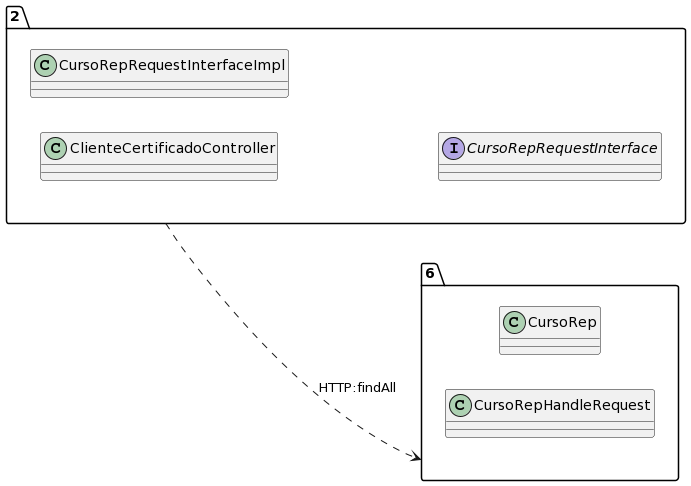

The diagram above was rendered by PlantUML. Its source (embedded in the PNG):
@startuml
allow_mixing
left to right direction
package "2"{
class ClienteCertificadoController
class CursoRepRequestInterfaceImpl
interface CursoRepRequestInterface

}
package "6"{
class CursoRep
class CursoRepHandleRequest

}
"2" ..> "6":HTTP:findAll
@enduml